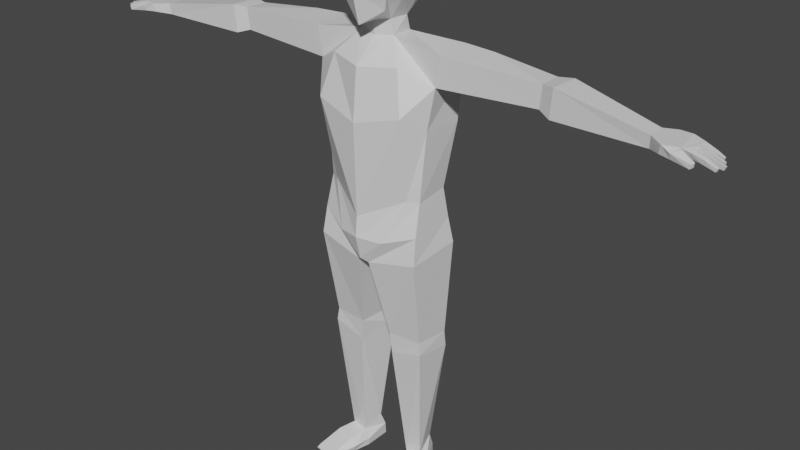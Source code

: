 # Source: BaseModelAnimated.blend  (saved by Blender 2.80.75; exported with 4.5.12 LTS)
import bpy
from mathutils import Matrix  # noqa: F401  (used for matrix-valued properties, if any)

bpy.ops.wm.read_factory_settings(use_empty=True)
scene = bpy.context.scene
scene.name = 'Scene'

# ---- collections
col_collection = bpy.data.collections.new('Collection'); scene.collection.children.link(col_collection)

# ---- materials (node trees are filled in below, after node groups)
mat_material = bpy.data.materials.new('Material')
mat_material.alpha_threshold = 0.0
mat_material.use_transparent_shadow = False
mat_material.line_color = (0.0, 0.0, 0.0, 1.0)

# ---- material node trees
mat_material.use_nodes = True; mat_material.node_tree.nodes.clear()
_N = mat_material.node_tree.nodes; _L = mat_material.node_tree.links
n0 = _N.new('ShaderNodeOutputMaterial'); n0.name = 'Material Output'; n0.location = (300, 300)
n1 = _N.new('ShaderNodeBsdfPrincipled'); n1.name = 'Principled BSDF'; n1.location = (10, 300)
n1.distribution = 'GGX'
n1.subsurface_method = 'BURLEY'
n1.inputs[2].default_value = 0.4
n1.inputs[3].default_value = 1.45
n1.inputs[27].default_value = (0.0, 0.0, 0.0, 1.0)
n1.inputs[28].default_value = 1.0
_L.new(n1.outputs[0], n0.inputs[0])
n0.is_active_output = True

# ---- world
world_world = bpy.data.worlds.new('World'); scene.world = world_world
world_world.use_nodes = True; world_world.node_tree.nodes.clear()
_N = world_world.node_tree.nodes; _L = world_world.node_tree.links
n0 = _N.new('ShaderNodeOutputWorld'); n0.name = 'World Output'; n0.location = (300, 300)
n1 = _N.new('ShaderNodeBackground'); n1.name = 'Background'; n1.location = (10, 300)
n1.inputs[0].default_value = (0.05088, 0.05088, 0.05088, 1.0)
_L.new(n1.outputs[0], n0.inputs[0])
n0.is_active_output = True
world_world.color = (0.05088, 0.05088, 0.05088)
world_world.use_sun_shadow = False
world_world.sun_shadow_jitter_overblur = 0.0

# ---- meshes
me_cube = bpy.data.meshes.new('Cube')
me_cube.from_pydata([(0.4143, 0.4958, 10.35), (0.3099, 0.502, 9.032), (0.4974, -0.4728, 10.23), (0.3922, -0.405, 9.068), (0.0, 0.5284, 8.983), (0.0, -0.6244, 10.23), (0.0, -0.5882, 8.807), (0.0, 0.6828, 10.33), (0.4529, 0.6054, 9.94), (0.3555, 0.6551, 9.41), (0.5764, -0.5395, 9.796), (0.4725, -0.4563, 9.331), (0.0, 0.7727, 10.0), (0.0, 0.7805, 9.411), (0.0, -0.6657, 9.768), (0.0, -0.7412, 9.425), (0.4953, 0.2932, 10.37), (0.5039, -0.189, 10.38), (0.2724, -0.1296, 8.862), (0.2925, 0.2566, 8.852), (0.0, 0.35, 8.853), (0.0, -0.199, 8.814), (0.0, 0.3313, 10.54), (0.0, -0.1509, 10.54), (0.5525, 0.3022, 9.286), (0.5684, -0.1303, 9.313), (0.6825, 0.3009, 9.928), (0.6823, -0.1559, 9.918), (0.3415, -0.1307, 8.606), (0.2748, 0.3519, 8.572), (0.0, 0.4568, 8.589), (0.0, -0.2216, 8.566), (0.6693, -0.4443, 8.205), (0.6866, 0.6454, 8.293), (0.0, 0.6416, 8.372), (0.0, -0.6666, 8.152), (1.302, -0.1633, 8.473), (1.304, 0.495, 8.52), (1.218, -0.1632, 7.926), (1.193, 0.6229, 8.054), (0.8588, -0.6232, 7.434), (0.8992, 0.7919, 7.093), (0.0, 0.8267, 6.991), (0.0, -0.7652, 7.212), (1.087, -0.2035, 7.155), (1.14, 0.5464, 7.144), (0.7843, -0.3459, 5.867), (0.7394, 0.5498, 5.906), (0.0, 0.656, 5.876), (0.0, -0.7165, 5.499), (0.9769, -0.2325, 5.847), (0.9898, 0.3949, 5.938), (5.037, -0.2906, 8.181), (5.022, 0.05539, 8.179), (5.021, -0.2687, 7.969), (5.005, 0.0576, 7.914), (3.114, 0.3579, 8.404), (3.072, 0.3649, 7.996), (3.09, -0.0652, 8.002), (3.132, -0.07225, 8.41), (3.391, 0.4052, 8.428), (3.347, 0.4123, 7.914), (3.33, -0.1615, 7.926), (3.374, -0.1686, 8.44), (5.281, -0.4737, 8.171), (5.239, 0.1692, 8.17), (5.255, -0.4513, 8.017), (5.234, 0.1551, 7.975), (5.537, -0.3922, 8.164), (5.466, 0.1469, 8.174), (5.539, -0.3627, 8.052), (5.534, 0.09849, 8.027), (6.086, -0.3988, 8.012), (6.022, -0.01117, 8.035), (6.063, -0.3931, 7.958), (6.004, -0.008855, 7.968), (5.459, -0.5491, 8.118), (5.465, -0.5251, 8.019), (5.581, -0.4361, 8.158), (5.566, -0.3999, 8.051), (5.807, -0.6042, 8.067), (5.79, -0.6037, 7.993), (5.83, -0.5441, 8.082), (5.816, -0.5402, 8.007), (6.074, -0.3521, 7.959), (6.125, -0.2702, 7.957), (6.121, -0.222, 7.956), (6.056, -0.1599, 7.969), (6.074, -0.1155, 7.97), (6.0, -0.04891, 7.969), (6.094, -0.3549, 8.012), (6.148, -0.281, 8.015), (6.145, -0.2262, 8.011), (6.07, -0.1717, 8.023), (6.08, -0.1157, 8.019), (6.016, -0.06399, 8.037), (5.65, -0.2477, 8.036), (5.679, -0.2557, 8.138), (5.676, -0.2741, 8.14), (5.645, -0.2732, 8.037), (5.701, -0.1664, 8.135), (5.646, -0.1638, 8.04), (5.694, -0.1495, 8.144), (5.637, -0.1364, 8.037), (5.638, -0.02212, 8.043), (5.672, -0.04465, 8.139), (5.621, -0.001194, 8.045), (5.659, -0.0188, 8.148), (5.857, -0.295, 8.008), (5.889, -0.3192, 8.089), (5.882, -0.3873, 8.081), (5.843, -0.3685, 8.008), (5.674, -0.3816, 8.13), (5.653, -0.3393, 8.032), (5.615, 0.102, 8.019), (5.671, 0.08181, 8.141), (5.806, -0.1807, 7.99), (5.8, -0.2531, 7.995), (5.851, -0.2663, 8.099), (5.863, -0.1989, 8.088), (5.874, -0.144, 8.079), (5.852, -0.07016, 8.079), (5.845, -0.1374, 7.998), (5.845, -0.06314, 7.993), (5.838, 0.04722, 7.971), (5.866, -0.02897, 7.974), (5.875, -0.0358, 8.081), (5.881, 0.03478, 8.08), (0.4449, -0.6282, 5.073), (0.5496, 0.7977, 5.205), (0.0, 0.94, 5.245), (0.0, -0.7594, 5.108), (1.013, -0.3804, 5.255), (1.028, 0.4946, 5.348), (0.1132, -0.5656, 4.575), (0.1179, 0.8921, 4.669), (0.0, 0.8988, 4.696), (0.0, -0.6521, 4.66), (1.046, -0.4653, 4.758), (1.111, 0.5422, 4.873), (0.5388, -0.01981, 0.3411), (0.4249, 0.3442, 0.5451), (0.8318, 0.01569, 0.3656), (0.7488, 0.4279, 0.5744), (1.002, 0.4903, 3.007), (0.3377, 0.5484, 2.986), (0.9617, -0.2014, 3.059), (0.3228, -0.2446, 3.052), (1.011, 0.5219, 2.685), (0.9949, -0.2175, 2.813), (0.2662, 0.5905, 2.655), (0.3634, -0.2362, 2.648), (0.4273, -0.02622, 0.01378), (0.4146, 0.4845, 0.02106), (0.9507, 0.07373, 0.01834), (0.7686, 0.5122, 0.03221), (0.6725, -0.8378, 0.1855), (1.006, -0.7862, 0.2027), (0.6582, -0.81, 0.02909), (1.053, -0.7681, 0.04216), (0.5145, -0.4253, 0.02195), (0.5848, -0.3646, 0.2902), (1.038, -0.3254, 0.02651), (0.9464, -0.2982, 0.3207), (0.4156, -0.02425, 0.1618), (0.9367, 0.08787, 0.167), (0.3982, 0.4481, 0.2766), (0.7523, 0.5156, 0.3119), (0.6608, -0.8963, 0.1068), (1.054, -0.8422, 0.1205), (1.027, -0.2828, 0.165), (0.4534, -0.3733, 0.1627), (1.905, 0.4548, 8.504), (1.813, -0.1379, 8.456)], [], [(21, 18, 3, 6), (27, 17, 2, 10), (12, 7, 0, 8), (10, 2, 5, 14), (17, 23, 5, 2), (3, 11, 15, 6), (11, 10, 14, 15), (4, 13, 9, 1), (13, 12, 8, 9), (18, 25, 11, 3), (25, 27, 10, 11), (9, 8, 26, 24), (24, 26, 27), (1, 9, 24, 19), (19, 24, 25, 18), (0, 7, 22, 16), (16, 22, 23, 17), (8, 0, 16, 26), (26, 16, 17, 27), (4, 1, 19, 20), (18, 21, 31, 28), (29, 28, 36, 37), (20, 19, 29, 30), (19, 18, 28, 29), (32, 35, 43, 40), (28, 31, 35, 32), (30, 29, 33, 34), (61, 60, 53, 55), (28, 32, 38, 36), (33, 39, 45, 41), (45, 44, 50, 51), (41, 45, 51, 47), (39, 38, 44, 45), (38, 32, 40, 44), (34, 33, 41, 42), (51, 50, 132, 133), (47, 51, 133, 129), (42, 41, 47, 48), (44, 40, 46, 50), (40, 43, 49, 46), (52, 54, 66, 64), (62, 61, 55, 54), (63, 62, 54, 52), (60, 63, 52, 53), (37, 36, 173, 172), (36, 38, 173), (38, 39, 57, 58), (39, 172, 56, 57), (56, 59, 63, 60), (59, 58, 62, 63), (58, 57, 61, 62), (57, 56, 60, 61), (64, 66, 77, 76), (55, 53, 65, 67), (53, 52, 64, 65), (54, 55, 67, 66), (69, 68, 112, 98, 97, 100, 102, 105, 107, 115), (65, 64, 68, 69), (67, 65, 69, 71), (66, 67, 71, 70), (73, 95, 89, 75), (71, 69, 115, 114), (70, 71, 114, 106, 104, 123, 122, 103, 101, 96, 99, 113), (68, 70, 113, 112), (77, 79, 83, 81), (68, 64, 76, 78), (66, 70, 79, 77), (70, 68, 78, 79), (80, 81, 83, 82), (76, 77, 81, 80), (78, 76, 80, 82), (79, 78, 82, 83), (89, 95, 126, 125), (88, 94, 93, 87), (87, 93, 120, 122), (86, 92, 91, 85), (85, 91, 118, 117), (84, 90, 72, 74), (96, 97, 98, 99), (99, 98, 109, 108), (101, 100, 119, 116), (103, 102, 100, 101), (104, 105, 121, 123), (106, 107, 105, 104), (108, 109, 90, 84), (111, 108, 84, 74), (109, 110, 72, 90), (110, 111, 74, 72), (113, 99, 108, 111), (98, 112, 110, 109), (112, 113, 111, 110), (96, 101, 116, 117), (106, 114, 124, 125), (115, 107, 126, 127), (114, 115, 127, 124), (100, 97, 118, 119), (105, 102, 120, 121), (117, 116, 86, 85), (119, 118, 91, 92), (117, 118, 97, 96), (116, 119, 92, 86), (123, 121, 94, 88), (122, 123, 88, 87), (121, 120, 93, 94), (122, 120, 102, 103), (125, 126, 107, 106), (125, 124, 75, 89), (127, 126, 95, 73), (124, 127, 73, 75), (128, 131, 137, 134), (132, 128, 134, 138), (48, 47, 129, 130), (50, 46, 128, 132), (46, 49, 131, 128), (136, 135, 134, 137), (150, 148, 143, 141), (129, 133, 139, 135), (133, 132, 138, 139), (130, 129, 135, 136), (171, 160, 158, 168), (148, 149, 142, 143), (151, 150, 141, 140), (149, 151, 140, 142), (138, 134, 147, 146), (134, 135, 145, 147), (139, 138, 146, 144), (135, 139, 144, 145), (146, 147, 151, 149), (147, 145, 150, 151), (144, 146, 149, 148), (145, 144, 148, 150), (152, 153, 155, 154), (164, 166, 153, 152), (166, 167, 155, 153), (167, 165, 154, 155), (169, 168, 158, 159), (160, 162, 159, 158), (163, 161, 156, 157), (170, 163, 157, 169), (165, 142, 163, 170), (142, 140, 161, 163), (152, 154, 162, 160), (164, 152, 160, 171), (140, 164, 171, 161), (154, 165, 170, 162), (162, 170, 169, 159), (157, 156, 168, 169), (143, 142, 165, 167), (141, 143, 167, 166), (140, 141, 166, 164), (161, 171, 168, 156), (27, 25, 24), (172, 173, 59, 56), (173, 38, 58, 59), (172, 39, 37), (33, 29, 37, 39)])
_uv = me_cube.uv_layers.new(name='UVMap')
_uv.uv.foreach_set('vector', [0.5, 0.9167, 0.625, 0.9167, 0.625, 1.0, 0.5, 1.0, 0.2917, 0.6667, 0.375, 0.6667, 0.375, 0.75, 0.2917, 0.75, 0.7917, 0.625, 0.875, 0.625, 0.875, 0.75, 0.7917, 0.75, 0.5417, 0.25, 0.625, 0.25, 0.625, 0.375, 0.5417, 0.375, 0.375, 0.1667, 0.5, 0.1667, 0.5, 0.25, 0.375, 0.25, 0.375, 0.25, 0.4583, 0.25, 0.4583, 0.375, 0.375, 0.375, 0.4583, 0.25, 0.5417, 0.25, 0.5417, 0.375, 0.4583, 0.375, 0.625, 0.625, 0.7083, 0.625, 0.7083, 0.75, 0.625, 0.75, 0.7083, 0.625, 0.7917, 0.625, 0.7917, 0.75, 0.7083, 0.75, 0.125, 0.6667, 0.2083, 0.6667, 0.2083, 0.75, 0.125, 0.75, 0.2083, 0.6667, 0.2917, 0.6667, 0.2917, 0.75, 0.2083, 0.75, 0.2083, 0.5, 0.2917, 0.5, 0.2917, 0.5833, 0.2083, 0.5833, 0.2083, 0.5833, 0.2917, 0.5833, 0.2917, 0.6667, 0.125, 0.5, 0.2083, 0.5, 0.2083, 0.5833, 0.125, 0.5833, 0.125, 0.5833, 0.2083, 0.5833, 0.2083, 0.6667, 0.125, 0.6667, 0.375, 0.0, 0.5, 0.0, 0.5, 0.08333, 0.375, 0.08333, 0.375, 0.08333, 0.5, 0.08333, 0.5, 0.1667, 0.375, 0.1667, 0.2917, 0.5, 0.375, 0.5, 0.375, 0.5833, 0.2917, 0.5833, 0.2917, 0.5833, 0.375, 0.5833, 0.375, 0.6667, 0.2917, 0.6667, 0.5, 0.75, 0.625, 0.75, 0.625, 0.8333, 0.5, 0.8333, 0.625, 0.9167, 0.5, 0.9167, 0.5, 0.9167, 0.625, 0.9167, 0.125, 0.5833, 0.125, 0.6667, 0.125, 0.6667, 0.125, 0.5833, 0.5, 0.8333, 0.625, 0.8333, 0.625, 0.8333, 0.5, 0.8333, 0.125, 0.5833, 0.125, 0.6667, 0.125, 0.6667, 0.125, 0.5833, 0.625, 0.9167, 0.5, 0.9167, 0.5, 0.9167, 0.625, 0.9167, 0.625, 0.9167, 0.5, 0.9167, 0.5, 0.9167, 0.625, 0.9167, 0.5, 0.8333, 0.625, 0.8333, 0.625, 0.8333, 0.5, 0.8333, 0.625, 0.8333, 0.625, 0.8333, 0.625, 0.8333, 0.625, 0.8333, 0.625, 0.9167, 0.625, 0.9167, 0.625, 0.9167, 0.625, 0.9167, 0.625, 0.8333, 0.625, 0.8333, 0.625, 0.8333, 0.625, 0.8333, 0.125, 0.5833, 0.125, 0.6667, 0.125, 0.6667, 0.125, 0.5833, 0.625, 0.8333, 0.625, 0.8333, 0.625, 0.8333, 0.625, 0.8333, 0.125, 0.5833, 0.125, 0.6667, 0.125, 0.6667, 0.125, 0.5833, 0.625, 0.9167, 0.625, 0.9167, 0.625, 0.9167, 0.625, 0.9167, 0.5, 0.8333, 0.625, 0.8333, 0.625, 0.8333, 0.5, 0.8333, 0.125, 0.5833, 0.125, 0.6667, 0.125, 0.6667, 0.125, 0.5833, 0.625, 0.8333, 0.625, 0.8333, 0.625, 0.8333, 0.625, 0.8333, 0.5, 0.8333, 0.625, 0.8333, 0.625, 0.8333, 0.5, 0.8333, 0.625, 0.9167, 0.625, 0.9167, 0.625, 0.9167, 0.625, 0.9167, 0.625, 0.9167, 0.5, 0.9167, 0.5, 0.9167, 0.625, 0.9167, 0.625, 0.9167, 0.625, 0.9167, 0.625, 0.9167, 0.625, 0.9167, 0.125, 0.6667, 0.125, 0.5833, 0.125, 0.5833, 0.125, 0.6667, 0.625, 0.9167, 0.625, 0.9167, 0.625, 0.9167, 0.625, 0.9167, 0.125, 0.5833, 0.125, 0.6667, 0.125, 0.6667, 0.125, 0.5833, 0.125, 0.5833, 0.125, 0.6667, 0.125, 0.6667, 0.125, 0.5833, 0.625, 0.9167, 0.625, 0.9167, 0.625, 0.9167, 0.125, 0.6667, 0.125, 0.5833, 0.125, 0.5833, 0.125, 0.6667, 0.625, 0.8333, 0.625, 0.8333, 0.625, 0.8333, 0.625, 0.8333, 0.125, 0.5833, 0.125, 0.6667, 0.125, 0.6667, 0.125, 0.5833, 0.625, 0.9167, 0.625, 0.9167, 0.625, 0.9167, 0.625, 0.9167, 0.125, 0.6667, 0.125, 0.5833, 0.125, 0.5833, 0.125, 0.6667, 0.625, 0.8333, 0.625, 0.8333, 0.625, 0.8333, 0.625, 0.8333, 0.625, 0.9167, 0.625, 0.9167, 0.625, 0.9167, 0.625, 0.9167, 0.625, 0.8333, 0.625, 0.8333, 0.625, 0.8333, 0.625, 0.8333, 0.125, 0.5833, 0.125, 0.6667, 0.125, 0.6667, 0.125, 0.5833, 0.125, 0.6667, 0.125, 0.5833, 0.125, 0.5833, 0.125, 0.6667, 0.125, 0.5833, 0.125, 0.6667, 0.125, 0.6667, 0.125, 0.6534, 0.125, 0.6453, 0.125, 0.6208, 0.125, 0.6165, 0.125, 0.6012, 0.125, 0.5982, 0.125, 0.5833, 0.125, 0.5833, 0.125, 0.6667, 0.125, 0.6667, 0.125, 0.5833, 0.625, 0.8333, 0.625, 0.8333, 0.625, 0.8333, 0.625, 0.8333, 0.125, 0.6667, 0.125, 0.5833, 0.125, 0.5833, 0.125, 0.6667, 0.125, 0.5833, 0.125, 0.5966, 0.125, 0.5934, 0.125, 0.5833, 0.625, 0.8333, 0.625, 0.8333, 0.625, 0.8333, 0.625, 0.8333, 0.125, 0.6667, 0.125, 0.5833, 0.125, 0.5833, 0.125, 0.5946, 0.125, 0.5979, 0.125, 0.5984, 0.125, 0.6134, 0.125, 0.6139, 0.125, 0.6177, 0.125, 0.6422, 0.125, 0.6502, 0.125, 0.6667, 0.625, 0.9167, 0.625, 0.9167, 0.625, 0.9167, 0.625, 0.9167, 0.125, 0.6667, 0.125, 0.6667, 0.125, 0.6667, 0.125, 0.6667, 0.125, 0.6667, 0.125, 0.6667, 0.125, 0.6667, 0.125, 0.6667, 0.125, 0.6667, 0.125, 0.6667, 0.125, 0.6667, 0.125, 0.6667, 0.625, 0.9167, 0.625, 0.9167, 0.625, 0.9167, 0.625, 0.9167, 0.625, 0.9167, 0.625, 0.9167, 0.625, 0.9167, 0.625, 0.9167, 0.625, 0.9167, 0.625, 0.9167, 0.625, 0.9167, 0.625, 0.9167, 0.125, 0.6667, 0.125, 0.6667, 0.125, 0.6667, 0.125, 0.6667, 0.625, 0.9167, 0.625, 0.9167, 0.625, 0.9167, 0.625, 0.9167, 0.125, 0.5934, 0.125, 0.5966, 0.125, 0.5972, 0.125, 0.5942, 0.125, 0.599, 0.125, 0.6021, 0.125, 0.6157, 0.125, 0.6128, 0.125, 0.6128, 0.125, 0.6157, 0.125, 0.616, 0.125, 0.6134, 0.125, 0.6186, 0.125, 0.6213, 0.125, 0.6441, 0.125, 0.6408, 0.125, 0.6408, 0.125, 0.6441, 0.125, 0.6447, 0.125, 0.6415, 0.125, 0.6518, 0.125, 0.6543, 0.125, 0.6667, 0.125, 0.6667, 0.125, 0.6422, 0.125, 0.6453, 0.125, 0.6534, 0.125, 0.6502, 0.125, 0.6502, 0.125, 0.6534, 0.125, 0.6539, 0.125, 0.6508, 0.125, 0.6177, 0.125, 0.6208, 0.125, 0.6211, 0.125, 0.6181, 0.125, 0.6139, 0.125, 0.6165, 0.125, 0.6208, 0.125, 0.6177, 0.125, 0.5979, 0.125, 0.6012, 0.125, 0.6017, 0.125, 0.5984, 0.125, 0.5946, 0.125, 0.5982, 0.125, 0.6012, 0.125, 0.5979, 0.125, 0.6508, 0.125, 0.6539, 0.125, 0.6543, 0.125, 0.6518, 0.125, 0.6667, 0.125, 0.6508, 0.125, 0.6518, 0.125, 0.6667, 0.125, 0.6539, 0.125, 0.6667, 0.125, 0.6667, 0.125, 0.6543, 0.625, 0.9167, 0.625, 0.9167, 0.625, 0.9167, 0.625, 0.9167, 0.125, 0.6667, 0.125, 0.6502, 0.125, 0.6508, 0.125, 0.6667, 0.125, 0.6534, 0.125, 0.6667, 0.125, 0.6667, 0.125, 0.6539, 0.625, 0.9167, 0.625, 0.9167, 0.625, 0.9167, 0.625, 0.9167, 0.125, 0.6422, 0.125, 0.6177, 0.125, 0.6181, 0.125, 0.6415, 0.125, 0.5946, 0.125, 0.5833, 0.125, 0.5833, 0.125, 0.5942, 0.125, 0.5833, 0.125, 0.5982, 0.125, 0.5972, 0.125, 0.5833, 0.625, 0.8333, 0.625, 0.8333, 0.625, 0.8333, 0.625, 0.8333, 0.125, 0.6208, 0.125, 0.6453, 0.125, 0.6447, 0.125, 0.6211, 0.125, 0.6012, 0.125, 0.6165, 0.125, 0.616, 0.125, 0.6017, 0.125, 0.6415, 0.125, 0.6181, 0.125, 0.6186, 0.125, 0.6408, 0.125, 0.6211, 0.125, 0.6447, 0.125, 0.6441, 0.125, 0.6213, 0.125, 0.6415, 0.125, 0.6447, 0.125, 0.6453, 0.125, 0.6422, 0.125, 0.6181, 0.125, 0.6211, 0.125, 0.6213, 0.125, 0.6186, 0.125, 0.5984, 0.125, 0.6017, 0.125, 0.6021, 0.125, 0.599, 0.125, 0.6134, 0.125, 0.5984, 0.125, 0.599, 0.125, 0.6128, 0.125, 0.6017, 0.125, 0.616, 0.125, 0.6157, 0.125, 0.6021, 0.125, 0.6134, 0.125, 0.616, 0.125, 0.6165, 0.125, 0.6139, 0.125, 0.5942, 0.125, 0.5972, 0.125, 0.5982, 0.125, 0.5946, 0.125, 0.5942, 0.125, 0.5833, 0.125, 0.5833, 0.125, 0.5934, 0.125, 0.5833, 0.125, 0.5972, 0.125, 0.5966, 0.125, 0.5833, 0.625, 0.8333, 0.625, 0.8333, 0.625, 0.8333, 0.625, 0.8333, 0.625, 0.9167, 0.5, 0.9167, 0.5, 0.9167, 0.625, 0.9167, 0.625, 0.9167, 0.625, 0.9167, 0.625, 0.9167, 0.625, 0.9167, 0.5, 0.8333, 0.625, 0.8333, 0.625, 0.8333, 0.5, 0.8333, 0.625, 0.9167, 0.625, 0.9167, 0.625, 0.9167, 0.625, 0.9167, 0.625, 0.9167, 0.5, 0.9167, 0.5, 0.9167, 0.625, 0.9167, 0.5, 0.8333, 0.625, 0.8333, 0.625, 0.9167, 0.5, 0.9167, 0.625, 0.8333, 0.625, 0.8333, 0.625, 0.8333, 0.625, 0.8333, 0.625, 0.8333, 0.625, 0.8333, 0.625, 0.8333, 0.625, 0.8333, 0.125, 0.5833, 0.125, 0.6667, 0.125, 0.6667, 0.125, 0.5833, 0.5, 0.8333, 0.625, 0.8333, 0.625, 0.8333, 0.5, 0.8333, 0.625, 0.9167, 0.625, 0.9167, 0.625, 0.9167, 0.625, 0.9167, 0.125, 0.5833, 0.125, 0.6667, 0.125, 0.6667, 0.125, 0.5833, 0.625, 0.9167, 0.625, 0.8333, 0.625, 0.8333, 0.625, 0.9167, 0.625, 0.9167, 0.625, 0.9167, 0.625, 0.9167, 0.625, 0.9167, 0.625, 0.9167, 0.625, 0.9167, 0.625, 0.9167, 0.625, 0.9167, 0.625, 0.9167, 0.625, 0.8333, 0.625, 0.8333, 0.625, 0.9167, 0.125, 0.5833, 0.125, 0.6667, 0.125, 0.6667, 0.125, 0.5833, 0.625, 0.8333, 0.625, 0.8333, 0.625, 0.8333, 0.625, 0.8333, 0.625, 0.9167, 0.625, 0.9167, 0.625, 0.9167, 0.625, 0.9167, 0.625, 0.9167, 0.625, 0.8333, 0.625, 0.8333, 0.625, 0.9167, 0.125, 0.5833, 0.125, 0.6667, 0.125, 0.6667, 0.125, 0.5833, 0.625, 0.8333, 0.625, 0.8333, 0.625, 0.8333, 0.625, 0.8333, 0.625, 0.9167, 0.625, 0.8333, 0.625, 0.8333, 0.625, 0.9167, 0.625, 0.9167, 0.625, 0.8333, 0.625, 0.8333, 0.625, 0.9167, 0.625, 0.8333, 0.625, 0.8333, 0.625, 0.8333, 0.625, 0.8333, 0.125, 0.5833, 0.125, 0.6667, 0.125, 0.6667, 0.125, 0.5833, 0.625, 0.9167, 0.625, 0.9167, 0.625, 0.9167, 0.625, 0.9167, 0.625, 0.9167, 0.625, 0.9167, 0.625, 0.9167, 0.625, 0.9167, 0.625, 0.9167, 0.625, 0.9167, 0.625, 0.9167, 0.625, 0.9167, 0.125, 0.6667, 0.125, 0.6667, 0.125, 0.6667, 0.125, 0.6667, 0.125, 0.6667, 0.125, 0.6667, 0.125, 0.6667, 0.125, 0.6667, 0.625, 0.9167, 0.625, 0.9167, 0.625, 0.9167, 0.625, 0.9167, 0.625, 0.9167, 0.625, 0.9167, 0.625, 0.9167, 0.625, 0.9167, 0.625, 0.9167, 0.625, 0.9167, 0.625, 0.9167, 0.625, 0.9167, 0.625, 0.9167, 0.625, 0.9167, 0.625, 0.9167, 0.625, 0.9167, 0.125, 0.6667, 0.125, 0.6667, 0.125, 0.6667, 0.125, 0.6667, 0.125, 0.6667, 0.125, 0.6667, 0.125, 0.6667, 0.125, 0.6667, 0.625, 0.9167, 0.625, 0.9167, 0.625, 0.9167, 0.625, 0.9167, 0.125, 0.5833, 0.125, 0.6667, 0.125, 0.6667, 0.125, 0.5833, 0.625, 0.8333, 0.625, 0.8333, 0.625, 0.8333, 0.625, 0.8333, 0.625, 0.9167, 0.625, 0.8333, 0.625, 0.8333, 0.625, 0.9167, 0.625, 0.9167, 0.625, 0.9167, 0.625, 0.9167, 0.625, 0.9167, 0.2917, 0.6667, 0.2083, 0.6667, 0.2083, 0.5833, 0.125, 0.5833, 0.125, 0.6667, 0.125, 0.6667, 0.125, 0.5833, 0.625, 0.9167, 0.625, 0.9167, 0.625, 0.9167, 0.625, 0.9167, 0.625, 0.8333, 0.625, 0.8333, 0.625, 0.8333, 0.625, 0.8333, 0.625, 0.8333, 0.625, 0.8333, 0.625, 0.8333])
me_cube.materials.append(mat_material)
me_cube.use_remesh_preserve_volume = False
me_cube.use_remesh_preserve_attributes = False
me_cube.use_mirror_vertex_groups = False
me_cube.update()
arm_armature_001 = bpy.data.armatures.new('Armature.001')  # bones are not reproduced

# ---- objects
ob_cube = bpy.data.objects.new('Cube', me_cube)
ob_armature = bpy.data.objects.new('Armature', arm_armature_001)

# ---- transforms, parenting, visibility, modifiers, constraints
ob_cube.parent = ob_armature
ob_cube.matrix_parent_inverse = Matrix(((1.0, -0.0, 0.0, -0.0), (-0.0, 1.0, -0.0, 0.0), (0.0, -0.0, 1.0, -5.587), (-0.0, 0.0, -0.0, 1.0)))
ob_cube.location = (0.0, 0.0, 0.0)
ob_cube.lock_rotations_4d = False
ob_cube.empty_display_type = 'ARROWS'
ob_cube.lineart.crease_threshold = 0.0
_vg = ob_cube.vertex_groups.new(name='Bone.Bk')
for _i, _w in zip([48, 49], [0.5365, 0.1772]): _vg.add([_i], _w, 'REPLACE')
_vg = ob_cube.vertex_groups.new(name='Bone.006.R')
_vg = ob_cube.vertex_groups.new(name='Bone.029.L')
_vg = ob_cube.vertex_groups.new(name='Bone.030.L')
for _i, _w in zip([144, 145, 146, 147, 148, 149, 151], [0.5246, 0.5083, 0.5999, 0.5088, 0.1709, 0.4333, 0.2816]): _vg.add([_i], _w, 'REPLACE')
_vg = ob_cube.vertex_groups.new(name='Bone.031.R')
for _i, _w in zip([140, 141, 142, 143, 144, 145, 146, 147, 148, 149, 150, 151, 152, 153, 154, 155, 161, 163, 164, 165, 166, 167, 170, 171], [0.8985, 0.9165, 0.9081, 0.9467, 0.7505, 0.741, 0.7854, 0.738, 0.6963, 0.7296, 0.5859, 0.7628, 0.4657, 0.4366, 0.4925, 0.5266, 0.3195, 0.3307, 0.6746, 0.731, 0.7667, 0.8345, 0.1148, 0.09639]): _vg.add([_i], _w, 'REPLACE')
_vg = ob_cube.vertex_groups.new(name='Bone.032.L')
_vg = ob_cube.vertex_groups.new(name='Bone.033.L')
for _i, _w in zip([156, 157, 158, 161], [0.1882, 0.03871, 0.2256, 0.03997]): _vg.add([_i], _w, 'REPLACE')
_vg = ob_cube.vertex_groups.new(name='Bone.050.R')
_vg = ob_cube.vertex_groups.new(name='Bone.051.R')
_vg = ob_cube.vertex_groups.new(name='Bone.052.L')
_vg = ob_cube.vertex_groups.new(name='Bone.053.R')
_vg = ob_cube.vertex_groups.new(name='Bone.054.R')
_vg = ob_cube.vertex_groups.new(name='Bone.002.L')
_vg = ob_cube.vertex_groups.new(name='Bone.001.R')
_vg = ob_cube.vertex_groups.new(name='Bone.003.L')
for _i, _w in zip([18, 19, 20, 21, 28, 29, 30, 31, 32, 34, 35], [0.2823, 0.3211, 0.3952, 0.4413, 0.6292, 0.7018, 0.6994, 0.7754, 0.09408, 0.1239, 0.4359]): _vg.add([_i], _w, 'REPLACE')
_vg = ob_cube.vertex_groups.new(name='Bone.004.R')
_vg = ob_cube.vertex_groups.new(name='Bone.005.R')
for _i, _w in zip([18, 19, 20, 21, 22, 23], [0.2318, 0.3325, 0.6433, 0.4618, 0.8386, 0.7646]): _vg.add([_i], _w, 'REPLACE')
_vg = ob_cube.vertex_groups.new(name='shoulder.L')
for _i, _w in zip([29], [0.1275]): _vg.add([_i], _w, 'REPLACE')
_vg = ob_cube.vertex_groups.new(name='Bone.008.L')
for _i, _w in zip([36, 37, 39, 56, 57, 58, 59, 60, 61, 62, 63, 172, 173], [0.4998, 0.3075, 0.0815, 0.9373, 0.9884, 0.9497, 0.8536, 0.6931, 0.7952, 0.6456, 0.4789, 0.4889, 0.5985]): _vg.add([_i], _w, 'REPLACE')
_vg = ob_cube.vertex_groups.new(name='Bone.009.R')
for _i, _w in zip([52, 53, 54, 55, 56, 57, 58, 59, 60, 61, 62, 63, 64, 65, 66, 67, 69, 70, 71, 172, 173], [0.9515, 0.9683, 0.9767, 0.9507, 0.9407, 0.9886, 0.9518, 0.863, 0.815, 0.8845, 0.8283, 0.7127, 0.4744, 0.7152, 0.5974, 0.7561, 0.2644, 0.06951, 0.158, 0.2709, 0.2407]): _vg.add([_i], _w, 'REPLACE')
_vg = ob_cube.vertex_groups.new(name='Bone.010.R')
for _i, _w in zip([52, 53, 54, 55], [0.06529, 0.3599, 0.5605, 0.01213]): _vg.add([_i], _w, 'REPLACE')
_vg = ob_cube.vertex_groups.new(name='Bone.011.L')
_vg = ob_cube.vertex_groups.new(name='Bone.012.R')
_vg = ob_cube.vertex_groups.new(name='Bone.013.R')
_vg = ob_cube.vertex_groups.new(name='Bone.014.L')
for _i, _w in zip([97, 98, 99, 112, 113], [0.4937, 0.7334, 0.2015, 0.9539, 0.2477]): _vg.add([_i], _w, 'REPLACE')
_vg = ob_cube.vertex_groups.new(name='Bone.015.R')
for _i, _w in zip([109, 110, 112], [0.1634, 0.4931, 0.9336]): _vg.add([_i], _w, 'REPLACE')
_vg = ob_cube.vertex_groups.new(name='Bone.016.L')
for _i, _w in zip([72, 90, 109, 110, 111], [0.818, 0.7187, 0.7986, 0.9771, 0.01973]): _vg.add([_i], _w, 'REPLACE')
_vg = ob_cube.vertex_groups.new(name='Bone.017.L')
for _i, _w in zip([97, 98, 100], [0.7352, 0.3214, 0.3518]): _vg.add([_i], _w, 'REPLACE')
_vg = ob_cube.vertex_groups.new(name='Bone.018.R')
for _i, _w in zip([97, 98, 100, 118, 119], [0.7732, 0.3286, 0.4846, 0.9434, 0.7865]): _vg.add([_i], _w, 'REPLACE')
_vg = ob_cube.vertex_groups.new(name='Bone.019.R')
for _i, _w in zip([91, 92, 93, 109, 118, 119], [0.5494, 0.6277, 0.1128, 0.1055, 0.9501, 0.8474]): _vg.add([_i], _w, 'REPLACE')
_vg = ob_cube.vertex_groups.new(name='Bone.020.R')
for _i, _w in zip([102, 105], [0.472, 0.5034]): _vg.add([_i], _w, 'REPLACE')
_vg = ob_cube.vertex_groups.new(name='Bone.021.L')
for _i, _w in zip([100, 102, 105, 120, 121], [0.1862, 0.575, 0.4501, 0.9346, 0.7838]): _vg.add([_i], _w, 'REPLACE')
_vg = ob_cube.vertex_groups.new(name='Bone.022.L')
for _i, _w in zip([93, 94, 120, 121], [0.4112, 0.231, 0.9671, 0.7064]): _vg.add([_i], _w, 'REPLACE')
_vg = ob_cube.vertex_groups.new(name='Bone.023.R')
for _i, _w in zip([107, 115], [0.3662, 0.09876]): _vg.add([_i], _w, 'REPLACE')
_vg = ob_cube.vertex_groups.new(name='Bone.024.L')
for _i, _w in zip([105, 107, 115, 126, 127], [0.2737, 0.7677, 0.6085, 0.5127, 0.6225]): _vg.add([_i], _w, 'REPLACE')
_vg = ob_cube.vertex_groups.new(name='Bone.025.L')
for _i, _w in zip([73, 95, 126, 127], [0.4728, 0.4217, 0.9293, 0.8359]): _vg.add([_i], _w, 'REPLACE')
_vg = ob_cube.vertex_groups.new(name='shoulder.R')
_vg = ob_cube.vertex_groups.new(name='Bone.027.R')
_vg = ob_cube.vertex_groups.new(name='Bone.028.R')
_vg = ob_cube.vertex_groups.new(name='Bone.034.L')
_vg = ob_cube.vertex_groups.new(name='Bone.035.R')
_vg = ob_cube.vertex_groups.new(name='Bone.036.L')
_vg = ob_cube.vertex_groups.new(name='Bone.037.L')
_vg = ob_cube.vertex_groups.new(name='Bone.038.R')
_vg = ob_cube.vertex_groups.new(name='Bone.039.L')
_vg = ob_cube.vertex_groups.new(name='Bone.040.R')
_vg = ob_cube.vertex_groups.new(name='Bone.041.R')
_vg = ob_cube.vertex_groups.new(name='Bone.042.L')
_vg = ob_cube.vertex_groups.new(name='Bone.043.L')
_vg = ob_cube.vertex_groups.new(name='Bone.044.L')
_vg = ob_cube.vertex_groups.new(name='Bone.045.R')
_vg = ob_cube.vertex_groups.new(name='Bone.046.R')
_vg = ob_cube.vertex_groups.new(name='Bone.047.L')
_vg = ob_cube.vertex_groups.new(name='Bone.048.R')
_vg = ob_cube.vertex_groups.new(name='Bone.049.R')
_vg = ob_cube.vertex_groups.new(name='Bone.034')
_vg = ob_cube.vertex_groups.new(name='Bone.005')
for _i, _w in zip([40, 41, 42, 43, 44, 45, 46, 47, 48, 49, 50, 51, 128, 129, 130, 131, 132, 133, 134, 135, 136, 137, 139], [0.02358, 0.06389, 0.0989, 0.09369, 0.0649, 0.05007, 0.6337, 0.4021, 0.6852, 0.7131, 0.5599, 0.299, 0.2029, 0.1551, 0.4644, 0.543, 0.1046, 0.07996, 0.07176, 0.06802, 0.09983, 0.1678, 0.00356]): _vg.add([_i], _w, 'REPLACE')
_vg = ob_cube.vertex_groups.new(name='Hip.L')
for _i, _w in zip([46, 47, 48, 49, 50, 51, 128, 129, 130, 131, 132, 133, 134, 135, 136, 137, 138, 139, 147], [0.1075, 0.08412, 0.08411, 0.1417, 0.1064, 0.09243, 0.6073, 0.5709, 0.3519, 0.3235, 0.3846, 0.3726, 0.7764, 0.7403, 0.7003, 0.6488, 0.1315, 0.1437, 0.02033]): _vg.add([_i], _w, 'REPLACE')
_vg = ob_cube.vertex_groups.new(name='Thigh.L')
for _i, _w in zip([46, 47, 48, 49, 50, 51, 128, 129, 130, 131, 132, 133, 134, 135, 136, 137, 138, 139, 144, 145, 146, 147, 148, 149, 150, 151], [0.07491, 0.06541, 0.01696, 0.02853, 0.1208, 0.09608, 0.149, 0.198, 0.1002, 0.06731, 0.4785, 0.4568, 0.1094, 0.1495, 0.1395, 0.08311, 0.8318, 0.8044, 0.8703, 0.8563, 0.8648, 0.852, 0.1241, 0.1798, 0.1404, 0.09807]): _vg.add([_i], _w, 'REPLACE')
_vg = ob_cube.vertex_groups.new(name='Shin.L')
for _i, _w in zip([140, 141, 142, 143, 144, 145, 146, 147, 148, 149, 150, 151, 153, 155, 164, 165, 166, 167], [0.05423, 0.9201, 0.05512, 0.9152, 0.121, 0.1176, 0.1268, 0.1073, 0.878, 0.8179, 0.8538, 0.892, 0.2145, 0.1792, 0.02052, 0.02478, 0.4828, 0.496]): _vg.add([_i], _w, 'REPLACE')
_vg = ob_cube.vertex_groups.new(name='Ankle.L')
for _i, _w in zip([140, 141, 142, 143, 152, 153, 154, 155, 161, 163, 164, 165, 166, 167, 170, 171], [0.9074, 0.07421, 0.904, 0.07977, 0.1059, 0.611, 0.09884, 0.6313, 0.07085, 0.0924, 0.2199, 0.2176, 0.4526, 0.4456, 0.02951, 0.03406]): _vg.add([_i], _w, 'REPLACE')
_vg = ob_cube.vertex_groups.new(name='Foot.L')
for _i, _w in zip([140, 142, 152, 153, 154, 155, 156, 157, 158, 159, 160, 161, 162, 163, 164, 165, 166, 167, 168, 169, 170, 171], [0.0271, 0.03117, 0.8712, 0.1744, 0.8883, 0.1894, 0.9929, 0.9933, 0.9971, 0.996, 0.9816, 0.9244, 0.9788, 0.9015, 0.7449, 0.745, 0.06439, 0.05811, 0.9989, 0.9972, 0.9564, 0.953]): _vg.add([_i], _w, 'REPLACE')
_vg = ob_cube.vertex_groups.new(name='Bone')
for _i, _w in zip([41, 42, 45, 46, 47, 48, 50, 51, 129, 130, 133], [0.04678, 0.003554, 0.04329, 0.04964, 0.3463, 0.07559, 0.0956, 0.3741, 0.04223, 0.01891, 0.06425]): _vg.add([_i], _w, 'REPLACE')
_vg = ob_cube.vertex_groups.new(name='Bone.001')
for _i, _w in zip([32, 33, 34, 35, 40, 41, 42, 43, 44, 45, 46, 47, 48, 49, 50, 51, 130, 131], [0.008144, 0.01967, 0.04209, 0.1223, 0.2376, 0.6316, 0.713, 0.6153, 0.3847, 0.5644, 0.05774, 0.07205, 0.09743, 0.07388, 0.05294, 0.08713, 0.01015, 0.02666]): _vg.add([_i], _w, 'REPLACE')
_vg = ob_cube.vertex_groups.new(name='Bone.002')
for _i, _w in zip([21, 31, 32, 35, 38, 40, 41, 43, 44, 45, 46, 50], [0.002471, 0.08849, 0.08859, 0.4691, 0.001087, 0.4935, 0.04343, 0.1739, 0.3625, 0.09447, 0.05156, 0.03687]): _vg.add([_i], _w, 'REPLACE')
_vg = ob_cube.vertex_groups.new(name='Bone.003')
for _i, _w in zip([1, 3, 4, 6, 15, 18, 19, 20, 21, 28, 29, 30, 31, 32, 33, 34, 35, 42], [0.005388, 0.05943, 0.04931, 0.1023, 0.00322, 0.1295, 0.06172, 0.1107, 0.2017, 0.6484, 0.1729, 0.5705, 0.6034, 0.1246, 0.09533, 0.6863, 0.1614, 0.06528]): _vg.add([_i], _w, 'REPLACE')
_vg = ob_cube.vertex_groups.new(name='Bone.004')
for _i, _w in zip([0, 1, 2, 3, 4, 5, 6, 7, 8, 9, 10, 11, 12, 13, 14, 15, 16, 17, 18, 19, 20, 21, 22, 23, 24, 25, 26, 27, 28, 29, 30, 31, 32, 34, 35], [0.9977, 0.939, 0.9945, 0.9175, 0.9133, 0.9923, 0.8627, 0.9966, 0.9944, 0.9807, 0.988, 0.9688, 0.9933, 0.9764, 0.9819, 0.9636, 0.9979, 0.9971, 0.8183, 0.8374, 0.8135, 0.7312, 0.9991, 0.9985, 0.9724, 0.9671, 0.9939, 0.9922, 0.1362, 0.1334, 0.1701, 0.2058, 0.005563, 0.05502, 0.05044]): _vg.add([_i], _w, 'REPLACE')
_vg = ob_cube.vertex_groups.new(name='Shoulder.L')
for _i, _w in zip([1, 4, 18, 19, 20, 21, 28, 29, 30, 31, 32, 33, 34, 35, 36, 37, 38, 39, 40, 41, 42, 43, 44, 45, 172, 173], [0.009734, 0.01559, 0.01899, 0.0911, 0.06697, 0.00419, 0.1409, 0.6503, 0.2223, 0.06272, 0.6978, 0.7072, 0.1775, 0.1633, 0.09639, 0.1323, 0.8291, 0.4853, 0.1717, 0.1171, 0.036, 0.05287, 0.122, 0.1267, 0.07207, 0.05785]): _vg.add([_i], _w, 'REPLACE')
_vg = ob_cube.vertex_groups.new(name='UpperArm.L')
for _i, _w in zip([28, 29, 32, 33, 36, 37, 38, 39, 41, 45, 56, 57, 59, 60, 172, 173], [0.03376, 0.0121, 0.001218, 0.135, 0.8626, 0.8385, 0.1226, 0.4795, 0.05345, 0.08795, 0.4355, 0.02664, 0.06366, 0.04801, 0.8553, 0.8906]): _vg.add([_i], _w, 'REPLACE')
_vg = ob_cube.vertex_groups.new(name='LowerArm.L')
for _i, _w in zip([56, 57, 58, 59, 60, 61, 62, 63, 172, 173], [0.5699, 0.9558, 0.9776, 0.9338, 0.9354, 0.9759, 0.9798, 0.97, 0.06624, 0.04208]): _vg.add([_i], _w, 'REPLACE')
_vg = ob_cube.vertex_groups.new(name='Hand.L')
for _i, _w in zip([52, 53, 54, 55, 64, 65, 66, 67, 69, 71], [0.9534, 0.98, 0.9685, 0.98, 0.08748, 0.7506, 0.1165, 0.7982, 0.1212, 0.00396]): _vg.add([_i], _w, 'REPLACE')
_vg = ob_cube.vertex_groups.new(name='Pinky1.L')
for _i, _w in zip([65, 67, 69, 71, 101, 102, 103, 104, 105, 106, 107, 114, 115], [0.1037, 0.08915, 0.3825, 0.4685, 0.01483, 0.02731, 0.07392, 0.4238, 0.1754, 0.6695, 0.3563, 0.1473, 0.1139]): _vg.add([_i], _w, 'REPLACE')
_vg = ob_cube.vertex_groups.new(name='Pinky2.L')
for _i, _w in zip([65, 67, 69, 71, 102, 103, 104, 105, 106, 107, 114, 115, 124, 125, 126, 127], [0.1223, 0.09496, 0.4595, 0.4755, 0.01957, 0.02421, 0.05841, 0.158, 0.1053, 0.3665, 0.8214, 0.8399, 0.7719, 0.09586, 0.00202, 0.07568]): _vg.add([_i], _w, 'REPLACE')
_vg = ob_cube.vertex_groups.new(name='Pinky3.L')
for _i, _w in zip([73, 75, 89, 95, 124, 125, 126, 127], [1.008, 0.9809, 0.9904, 0.9985, 0.206, 0.8968, 0.9571, 0.9184]): _vg.add([_i], _w, 'REPLACE')
_vg = ob_cube.vertex_groups.new(name='Ring1.L')
for _i, _w in zip([71, 96, 97, 98, 99, 100, 101, 102, 103, 104, 105, 106, 107, 114, 115, 120], [0.00264, 0.05914, 0.06249, 0.006597, 0.05117, 0.2694, 0.247, 0.6023, 0.5564, 0.4352, 0.5385, 0.1813, 0.148, 0.0055, 0.0333, 0.03915]): _vg.add([_i], _w, 'REPLACE')
_vg = ob_cube.vertex_groups.new(name='Ring2.L')
for _i, _w in zip([93, 105, 120, 121, 122, 123], [0.001568, 0.02742, 0.4996, 0.9129, 0.1135, 0.8247]): _vg.add([_i], _w, 'REPLACE')
_vg = ob_cube.vertex_groups.new(name='Ring3.L')
for _i, _w in zip([87, 88, 93, 94, 120, 121, 122, 123], [0.9901, 0.9902, 0.9669, 0.9858, 0.4323, 0.05522, 0.865, 0.1489]): _vg.add([_i], _w, 'REPLACE')
_vg = ob_cube.vertex_groups.new(name='Middle1.L')
for _i, _w in zip([96, 97, 98, 99, 100, 101, 102, 103, 104, 105, 112, 113], [0.5351, 0.5797, 0.2445, 0.1448, 0.5589, 0.5676, 0.2076, 0.1988, 0.01278, 0.02354, 0.02312, 0.06129]): _vg.add([_i], _w, 'REPLACE')
_vg = ob_cube.vertex_groups.new(name='Middle2.L')
for _i, _w in zip([96, 101, 116, 117, 118, 119], [0.01941, 0.01503, 0.832, 0.8658, 0.07961, 0.06497]): _vg.add([_i], _w, 'REPLACE')
_vg = ob_cube.vertex_groups.new(name='Middle3.L')
for _i, _w in zip([85, 86, 91, 92, 100, 116, 117, 118, 119], [0.995, 0.9841, 1.001, 1.01, 0.05161, 0.126, 0.09678, 0.8952, 0.9188]): _vg.add([_i], _w, 'REPLACE')
_vg = ob_cube.vertex_groups.new(name='Index1.L')
for _i, _w in zip([96, 97, 98, 99, 100, 101, 102, 103, 109, 111, 112, 113], [0.1912, 0.2393, 0.5718, 0.4175, 0.02818, 0.05361, 0.01009, 0.05563, 0.03362, 0.0007622, 0.08819, 0.1774]): _vg.add([_i], _w, 'REPLACE')
_vg = ob_cube.vertex_groups.new(name='Index2.L')
for _i, _w in zip([70, 96, 97, 98, 99, 101, 103, 111, 112, 113], [0.05143, 0.1348, 0.02169, 0.07595, 0.3054, 0.02218, 0.02453, 0.09343, 0.7648, 0.6984]): _vg.add([_i], _w, 'REPLACE')
_vg = ob_cube.vertex_groups.new(name='Index3.L')
for _i, _w in zip([72, 74, 84, 90, 108, 109, 110, 111, 112], [0.999, 0.9982, 0.9992, 0.9986, 0.9555, 0.9169, 0.967, 0.8635, 0.02955]): _vg.add([_i], _w, 'REPLACE')
_vg = ob_cube.vertex_groups.new(name='Thumb1.L')
for _i, _w in zip([64, 66, 68, 70, 77, 79, 113], [0.394, 0.4382, 0.01198, 0.761, 0.002547, 0.1727, 0.05066]): _vg.add([_i], _w, 'REPLACE')
_vg = ob_cube.vertex_groups.new(name='Thumb2.L')
for _i, _w in zip([64, 66, 68, 70, 76, 77, 78, 79, 97, 98, 105, 107, 112], [0.4778, 0.4058, 0.8485, 0.1335, 0.494, 0.5049, 0.2096, 0.6857, 0.008225, 0.02099, 0.008747, 0.06589, 0.0543]): _vg.add([_i], _w, 'REPLACE')
_vg = ob_cube.vertex_groups.new(name='Thumb3.L')
for _i, _w in zip([64, 66, 68, 76, 77, 78, 79, 80, 81, 82, 83], [0.01735, 0.01372, 0.05476, 0.4813, 0.4632, 0.7673, 0.1216, 0.9961, 0.9887, 0.9932, 0.9854]): _vg.add([_i], _w, 'REPLACE')
_vg = ob_cube.vertex_groups.new(name='Shoulder.R')
_vg = ob_cube.vertex_groups.new(name='UpperArm.R')
_vg = ob_cube.vertex_groups.new(name='LowerArm.R')
_vg = ob_cube.vertex_groups.new(name='Hand.R')
_vg = ob_cube.vertex_groups.new(name='Pinky1.R')
_vg = ob_cube.vertex_groups.new(name='Pinky2.R')
_vg = ob_cube.vertex_groups.new(name='Pinky3.R')
_vg = ob_cube.vertex_groups.new(name='Ring1.R')
_vg = ob_cube.vertex_groups.new(name='Ring2.R')
_vg = ob_cube.vertex_groups.new(name='Ring3.R')
_vg = ob_cube.vertex_groups.new(name='Middle1.R')
_vg = ob_cube.vertex_groups.new(name='Middle2.R')
_vg = ob_cube.vertex_groups.new(name='Middle3.R')
_vg = ob_cube.vertex_groups.new(name='Index1.R')
_vg = ob_cube.vertex_groups.new(name='Index2.R')
_vg = ob_cube.vertex_groups.new(name='Index3.R')
_vg = ob_cube.vertex_groups.new(name='Thumb1.R')
_vg = ob_cube.vertex_groups.new(name='Thumb2.R')
_vg = ob_cube.vertex_groups.new(name='Thumb3.R')
_vg = ob_cube.vertex_groups.new(name='Hip.R')
for _i, _w in zip([134, 136, 137], [0.01461, 0.02459, 0.08911]): _vg.add([_i], _w, 'REPLACE')
_vg = ob_cube.vertex_groups.new(name='Thigh.R')
_vg = ob_cube.vertex_groups.new(name='Shin.R')
_vg = ob_cube.vertex_groups.new(name='Ankle.R')
_vg = ob_cube.vertex_groups.new(name='Foot.R')
_m = ob_cube.modifiers.new('Mirror', 'MIRROR')
_m.use_clip = True
_m = ob_cube.modifiers.new('Armature', 'ARMATURE')
_m.object = ob_armature
ob_armature.location = (0.0, 0.0, 5.587)
ob_armature.lineart.crease_threshold = 0.0

# ---- collection membership
col_collection.objects.link(ob_cube)
col_collection.objects.link(ob_armature)

# ---- scene / render settings (as saved in the file)
scene.frame_start = 1; scene.frame_end = 120; scene.frame_set(0)
scene.render.engine = 'BLENDER_EEVEE_NEXT'
scene.render.fps = 60
scene.cycles.use_denoising = False
scene.cycles.samples = 128
scene.cycles.sampling_pattern = 'TABULATED_SOBOL'
scene.cycles.use_adaptive_sampling = False
scene.cycles.use_light_tree = False
scene.view_settings.view_transform = 'Filmic'
bpy.context.view_layer.update()

# ---- added for rendering (the .blend has no active camera and no usable light): camera, sun
cam_auto = bpy.data.cameras.new('AutoCamera')
cam_auto.lens = 50.0
cam_auto.sensor_width = 36.0
cam_auto.clip_end = 1000.0
ob_auto_camera = bpy.data.objects.new('AutoCamera', cam_auto)
scene.collection.objects.link(ob_auto_camera)
ob_auto_camera.location = (11.3807, -13.2287, 13.979)
ob_auto_camera.rotation_euler = (1.09748, -7.21219e-08, 0.694738)
scene.camera = ob_auto_camera
light_auto_sun = bpy.data.lights.new('AutoSun', 'SUN')
light_auto_sun.energy = 3.0
light_auto_sun.angle = 0.0523599
ob_auto_sun = bpy.data.objects.new('AutoSun', light_auto_sun)
scene.collection.objects.link(ob_auto_sun)
ob_auto_sun.rotation_euler = (0.872665, 0.174533, 0.523599)
bpy.context.view_layer.update()
